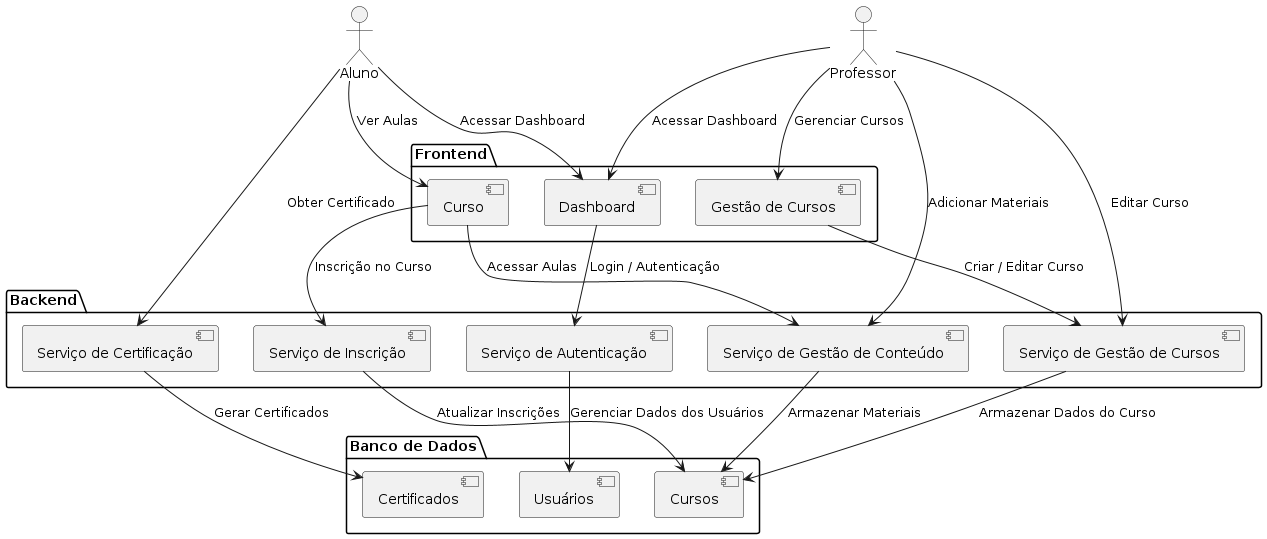

The diagram above was rendered by PlantUML. Its source (embedded in the PNG):
@startuml
actor "Aluno" as Aluno
actor "Professor" as Professor

package "Frontend" {
  [Dashboard]
  [Curso]
  [Gestão de Cursos]
}

package "Backend" {
  [Serviço de Autenticação]
  [Serviço de Gestão de Cursos]
  [Serviço de Gestão de Conteúdo]
  [Serviço de Inscrição]
  [Serviço de Certificação]
}

package "Banco de Dados" {
  [Usuários]
  [Cursos]
  [Certificados]
}

Aluno --> [Dashboard] : "Acessar Dashboard"
Aluno --> [Curso] : "Ver Aulas"
Professor --> [Dashboard] : "Acessar Dashboard"
Professor --> [Gestão de Cursos] : "Gerenciar Cursos"

[Dashboard] --> [Serviço de Autenticação] : "Login / Autenticação"
[Curso] --> [Serviço de Gestão de Conteúdo] : "Acessar Aulas"
[Curso] --> [Serviço de Inscrição] : "Inscrição no Curso"
[Gestão de Cursos] --> [Serviço de Gestão de Cursos] : "Criar / Editar Curso"

[Serviço de Autenticação] --> [Usuários] : "Gerenciar Dados dos Usuários"
[Serviço de Gestão de Cursos] --> [Cursos] : "Armazenar Dados do Curso"
[Serviço de Gestão de Conteúdo] --> [Cursos] : "Armazenar Materiais"
[Serviço de Inscrição] --> [Cursos] : "Atualizar Inscrições"
[Serviço de Certificação] --> [Certificados] : "Gerar Certificados"

Aluno --> [Serviço de Certificação] : "Obter Certificado"
Professor --> [Serviço de Gestão de Cursos] : "Editar Curso"
Professor --> [Serviço de Gestão de Conteúdo] : "Adicionar Materiais"

@enduml